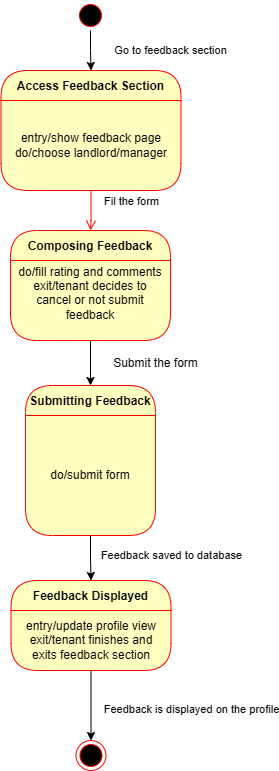

The diagram above was exported from draw.io. Its source (the exported page's mxGraphModel, read from the mxfile embedded in the PNG):
<mxGraphModel dx="322" dy="596" grid="1" gridSize="10" guides="1" tooltips="1" connect="1" arrows="1" fold="1" page="1" pageScale="1" pageWidth="1100" pageHeight="850" background="none" math="0" shadow="0">
  <root>
    <mxCell id="0" />
    <mxCell id="1" parent="0" />
    <mxCell id="0eE344i8Y639_xT46cyj-5" value="Go to feedback section" style="edgeStyle=orthogonalEdgeStyle;rounded=0;orthogonalLoop=1;jettySize=auto;html=1;" edge="1" parent="1" source="382b91b5511bd0f7-1" target="0eE344i8Y639_xT46cyj-1">
      <mxGeometry x="0.0123" y="80" relative="1" as="geometry">
        <mxPoint x="80" y="80" as="offset" />
      </mxGeometry>
    </mxCell>
    <mxCell id="382b91b5511bd0f7-1" value="" style="ellipse;html=1;shape=startState;fillColor=#000000;strokeColor=#ff0000;rounded=1;shadow=0;comic=0;labelBackgroundColor=none;fontFamily=Verdana;fontSize=12;fontColor=#000000;align=center;direction=south;" parent="1" vertex="1">
      <mxGeometry x="535" y="40" width="30" height="30" as="geometry" />
    </mxCell>
    <mxCell id="0eE344i8Y639_xT46cyj-1" value="Access Feedback Section" style="swimlane;fontStyle=1;align=center;verticalAlign=middle;childLayout=stackLayout;horizontal=1;startSize=30;horizontalStack=0;resizeParent=0;resizeLast=1;container=0;fontColor=#000000;collapsible=0;rounded=1;arcSize=30;strokeColor=#ff0000;fillColor=#ffffc0;swimlaneFillColor=#ffffc0;dropTarget=0;" vertex="1" parent="1">
      <mxGeometry x="460.5" y="110" width="180" height="120" as="geometry" />
    </mxCell>
    <mxCell id="0eE344i8Y639_xT46cyj-2" value="entry/show feedback page&lt;div&gt;do/choose landlord/manager&lt;/div&gt;" style="text;html=1;strokeColor=none;fillColor=none;align=center;verticalAlign=middle;spacingLeft=4;spacingRight=4;whiteSpace=wrap;overflow=hidden;rotatable=0;fontColor=#000000;" vertex="1" parent="0eE344i8Y639_xT46cyj-1">
      <mxGeometry y="30" width="180" height="90" as="geometry" />
    </mxCell>
    <mxCell id="0eE344i8Y639_xT46cyj-3" value="&lt;div&gt;Fil the form&lt;/div&gt;" style="edgeStyle=orthogonalEdgeStyle;html=1;verticalAlign=bottom;endArrow=open;endSize=8;strokeColor=#ff0000;rounded=0;" edge="1" source="0eE344i8Y639_xT46cyj-1" parent="1">
      <mxGeometry x="-0.0003" y="40" relative="1" as="geometry">
        <mxPoint x="550" y="270" as="targetPoint" />
        <Array as="points">
          <mxPoint x="550" y="260" />
          <mxPoint x="550" y="260" />
        </Array>
        <mxPoint as="offset" />
      </mxGeometry>
    </mxCell>
    <mxCell id="0eE344i8Y639_xT46cyj-6" value="Composing Feedback" style="swimlane;fontStyle=1;align=center;verticalAlign=middle;childLayout=stackLayout;horizontal=1;startSize=30;horizontalStack=0;resizeParent=0;resizeLast=1;container=0;fontColor=#000000;collapsible=0;rounded=1;arcSize=30;strokeColor=#ff0000;fillColor=#ffffc0;swimlaneFillColor=#ffffc0;dropTarget=0;" vertex="1" parent="1">
      <mxGeometry x="470" y="270" width="160" height="110" as="geometry" />
    </mxCell>
    <mxCell id="0eE344i8Y639_xT46cyj-7" value="&lt;div&gt;do/fill rating and comments&lt;/div&gt;&lt;div&gt;exit/tenant decides to cancel or not submit feedback&lt;/div&gt;&lt;div&gt;&lt;br&gt;&lt;/div&gt;" style="text;html=1;strokeColor=none;fillColor=none;align=center;verticalAlign=middle;spacingLeft=4;spacingRight=4;whiteSpace=wrap;overflow=hidden;rotatable=0;fontColor=#000000;" vertex="1" parent="0eE344i8Y639_xT46cyj-6">
      <mxGeometry y="30" width="160" height="80" as="geometry" />
    </mxCell>
    <mxCell id="0eE344i8Y639_xT46cyj-17" value="Submitting Feedback" style="swimlane;fontStyle=1;align=center;verticalAlign=middle;childLayout=stackLayout;horizontal=1;startSize=30;horizontalStack=0;resizeParent=0;resizeLast=1;container=0;fontColor=#000000;collapsible=0;rounded=1;arcSize=30;strokeColor=#ff0000;fillColor=#ffffc0;swimlaneFillColor=#ffffc0;dropTarget=0;" vertex="1" parent="1">
      <mxGeometry x="485" y="425" width="130" height="150" as="geometry" />
    </mxCell>
    <mxCell id="0eE344i8Y639_xT46cyj-68" style="edgeStyle=orthogonalEdgeStyle;rounded=0;orthogonalLoop=1;jettySize=auto;html=1;exitX=0.5;exitY=1;exitDx=0;exitDy=0;" edge="1" parent="0eE344i8Y639_xT46cyj-17" source="0eE344i8Y639_xT46cyj-18" target="0eE344i8Y639_xT46cyj-18">
      <mxGeometry relative="1" as="geometry" />
    </mxCell>
    <mxCell id="0eE344i8Y639_xT46cyj-18" value="do/submit form" style="text;html=1;strokeColor=none;fillColor=none;align=center;verticalAlign=middle;spacingLeft=4;spacingRight=4;whiteSpace=wrap;overflow=hidden;rotatable=0;fontColor=#000000;" vertex="1" parent="0eE344i8Y639_xT46cyj-17">
      <mxGeometry y="30" width="130" height="120" as="geometry" />
    </mxCell>
    <mxCell id="0eE344i8Y639_xT46cyj-23" value="" style="ellipse;html=1;shape=endState;fillColor=#000000;strokeColor=#ff0000;" vertex="1" parent="1">
      <mxGeometry x="535.5" y="780" width="30" height="30" as="geometry" />
    </mxCell>
    <mxCell id="0eE344i8Y639_xT46cyj-50" value="Feedback Displayed" style="swimlane;fontStyle=1;align=center;verticalAlign=middle;childLayout=stackLayout;horizontal=1;startSize=30;horizontalStack=0;resizeParent=0;resizeLast=1;container=0;fontColor=#000000;collapsible=0;rounded=1;arcSize=30;strokeColor=#ff0000;fillColor=#ffffc0;swimlaneFillColor=#ffffc0;dropTarget=0;" vertex="1" parent="1">
      <mxGeometry x="470.5" y="620" width="160" height="90" as="geometry" />
    </mxCell>
    <mxCell id="0eE344i8Y639_xT46cyj-51" value="entry/update profile view&lt;div&gt;exit/tenant finishes and exits feedback section&lt;/div&gt;" style="text;html=1;strokeColor=none;fillColor=none;align=center;verticalAlign=middle;spacingLeft=4;spacingRight=4;whiteSpace=wrap;overflow=hidden;rotatable=0;fontColor=#000000;" vertex="1" parent="0eE344i8Y639_xT46cyj-50">
      <mxGeometry y="30" width="160" height="60" as="geometry" />
    </mxCell>
    <mxCell id="0eE344i8Y639_xT46cyj-56" value="&lt;div&gt;entry /User is informed the&amp;nbsp; a solution is being provided&lt;/div&gt;&lt;div&gt;&amp;nbsp; do / User gets the solution&lt;/div&gt;&lt;div&gt;&amp;nbsp; exit / User closes the AI&lt;/div&gt;" style="text;html=1;strokeColor=none;fillColor=none;align=center;verticalAlign=middle;spacingLeft=4;spacingRight=4;whiteSpace=wrap;overflow=hidden;rotatable=0;fontColor=#000000;" vertex="1" parent="0eE344i8Y639_xT46cyj-50">
      <mxGeometry y="90" width="160" as="geometry" />
    </mxCell>
    <mxCell id="0eE344i8Y639_xT46cyj-66" style="edgeStyle=orthogonalEdgeStyle;rounded=0;orthogonalLoop=1;jettySize=auto;html=1;exitX=0.5;exitY=1;exitDx=0;exitDy=0;entryX=0.5;entryY=0;entryDx=0;entryDy=0;" edge="1" parent="1" source="0eE344i8Y639_xT46cyj-7" target="0eE344i8Y639_xT46cyj-17">
      <mxGeometry relative="1" as="geometry" />
    </mxCell>
    <mxCell id="0eE344i8Y639_xT46cyj-67" value="Submit the form&lt;div&gt;&lt;br&gt;&lt;/div&gt;" style="text;html=1;align=center;verticalAlign=middle;resizable=0;points=[];autosize=1;strokeColor=none;fillColor=none;" vertex="1" parent="1">
      <mxGeometry x="560" y="390" width="110" height="40" as="geometry" />
    </mxCell>
    <mxCell id="0eE344i8Y639_xT46cyj-69" style="edgeStyle=orthogonalEdgeStyle;rounded=0;orthogonalLoop=1;jettySize=auto;html=1;exitX=0.5;exitY=1;exitDx=0;exitDy=0;entryX=0.5;entryY=0;entryDx=0;entryDy=0;" edge="1" parent="1" source="0eE344i8Y639_xT46cyj-18" target="0eE344i8Y639_xT46cyj-50">
      <mxGeometry relative="1" as="geometry" />
    </mxCell>
    <mxCell id="0eE344i8Y639_xT46cyj-70" value="Feedback saved to database" style="edgeLabel;html=1;align=center;verticalAlign=middle;resizable=0;points=[];" vertex="1" connectable="0" parent="0eE344i8Y639_xT46cyj-69">
      <mxGeometry x="-0.1473" y="-1" relative="1" as="geometry">
        <mxPoint x="81" as="offset" />
      </mxGeometry>
    </mxCell>
    <mxCell id="0eE344i8Y639_xT46cyj-71" style="edgeStyle=orthogonalEdgeStyle;rounded=0;orthogonalLoop=1;jettySize=auto;html=1;exitX=0.5;exitY=1;exitDx=0;exitDy=0;" edge="1" parent="1" source="0eE344i8Y639_xT46cyj-51" target="0eE344i8Y639_xT46cyj-23">
      <mxGeometry relative="1" as="geometry" />
    </mxCell>
    <mxCell id="0eE344i8Y639_xT46cyj-72" value="Feedback is displayed on the profile" style="edgeLabel;html=1;align=center;verticalAlign=middle;resizable=0;points=[];" vertex="1" connectable="0" parent="0eE344i8Y639_xT46cyj-71">
      <mxGeometry x="0.0971" y="3" relative="1" as="geometry">
        <mxPoint x="97" as="offset" />
      </mxGeometry>
    </mxCell>
  </root>
</mxGraphModel>